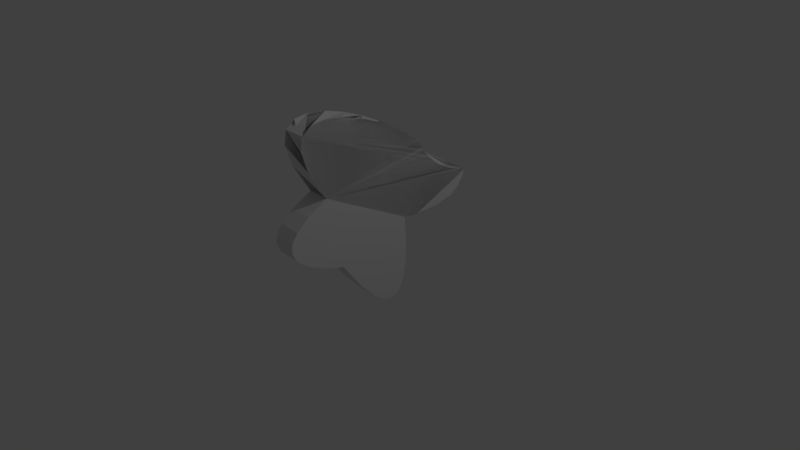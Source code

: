 # Source: Goldstone3.blend  (saved by Blender 2.79.0; exported with 4.5.12 LTS)
import bpy
from mathutils import Matrix  # noqa: F401  (used for matrix-valued properties, if any)

bpy.ops.wm.read_factory_settings(use_empty=True)
scene = bpy.context.scene
scene.name = 'Scene'

# ---- collections
col_collection_1 = bpy.data.collections.new('Collection 1'); scene.collection.children.link(col_collection_1)

# ---- world
world_world = bpy.data.worlds.new('World'); scene.world = world_world
world_world.color = (0.05088, 0.05088, 0.05088)
world_world.use_sun_shadow = False
world_world.sun_shadow_jitter_overblur = 0.0
world_world.cycles.sampling_method = 'MANUAL'

# ---- cameras
cam_camera = bpy.data.cameras.new('Camera')
cam_camera.clip_end = 100.0
cam_camera.lens = 35.0
cam_camera.sensor_width = 32.0
cam_camera.sensor_height = 18.0
cam_camera.ortho_scale = 7.314
cam_camera.dof.focus_distance = 0.0
cam_camera.dof.aperture_fstop = 128.0

# ---- lights
light_lamp = bpy.data.lights.new('Lamp', 'POINT')
light_lamp.transmission_factor = 0.0
light_lamp.cutoff_distance = 30.0
light_lamp.energy = 100.0
light_lamp.shadow_buffer_clip_start = 1.001
light_lamp.shadow_soft_size = 0.1
light_lamp.shadow_maximum_resolution = 0.006
light_lamp.use_absolute_resolution = True

# ---- meshes
me_cubeziercurve = bpy.data.meshes.new('CUBezierCurve')
me_cubeziercurve.from_pydata([(-0.02792, -3.086, 0.0), (-1.116, -3.972, 0.0), (-1.96, -4.374, 0.0), (-2.557, -4.365, 0.0), (-2.938, -4.023, 0.0), (-3.13, -3.425, 0.0), (-3.164, -2.648, 0.0), (-3.069, -1.768, 0.0), (-2.875, -0.8645, 0.0), (-2.61, -0.01309, 0.0), (-2.305, 0.7087, 0.0), (-1.988, 1.224, 0.0), (-1.689, 1.455, 0.0), (-1.695, 1.486, 0.0), (-1.695, 1.449, 0.0), (-1.611, 1.543, 0.0), (-1.516, 1.618, 0.0), (-1.398, 1.725, 0.0), (-1.264, 1.867, 0.0), (-1.121, 2.046, 0.0), (-0.9774, 2.264, 0.0), (-0.8414, 2.523, 0.0), (-0.7205, 2.824, 0.0), (-0.6226, 3.17, 0.0), (-0.5557, 3.562, 0.0), (-0.5274, 4.002, 0.0), (-0.5031, 4.012, 0.0), (-0.4664, 4.01, 0.0), (-0.3651, 3.999, 0.0), (-0.2127, 3.966, 0.0), (-0.0225, 3.902, 0.0), (0.1922, 3.795, 0.0), (0.4179, 3.635, 0.0), (0.6414, 3.409, -0.0158), (0.8493, 3.109, -0.03983), (1.028, 2.722, -0.05703), (1.165, 2.238, -0.06503), (1.245, 1.645, -0.06147), (1.257, 0.9342, 0.0), (1.263, 0.9382, -0.04547), (1.433, 0.9689, 0.0), (1.783, 1.041, 0.0), (2.286, 1.128, 0.0), (2.878, 1.2, 0.0), (3.493, 1.232, 0.0), (4.066, 1.194, 0.0), (4.531, 1.059, 0.0), (4.823, 0.7991, 0.0), (4.877, 0.3868, 0.0), (4.627, -0.2059, 0.0), (4.008, -1.007, 0.0), (2.955, -2.044, 0.0), (2.97, -2.04, -0.0001961), (2.965, -2.133, 0.0001961), (2.944, -2.38, 0.0), (2.898, -2.735, 0.0), (2.819, -3.151, 0.0), (2.698, -3.582, 0.0), (2.528, -3.981, 0.0), (2.298, -4.301, 0.0), (2.002, -4.495, 0.0), (1.63, -4.517, 0.0), (1.173, -4.321, 0.0), (0.6241, -3.858, 0.0), (-0.02609, -3.084, 0.0), (1.433, 0.9689, 0.0), (-0.02792, -3.086, 0.0), (-1.116, -3.972, 0.0), (-1.96, -4.374, 0.0), (-2.557, -4.365, 0.0), (-2.938, -4.023, 0.0), (-3.13, -3.425, 0.0), (-3.164, -2.648, 0.0), (-3.069, -1.768, 0.0), (-2.875, -0.8645, 0.0), (-2.61, -0.01309, 0.0), (-2.305, 0.7087, 0.0), (-1.988, 1.224, 0.0), (-1.689, 1.455, 0.0), (-1.695, 1.486, 0.0), (-1.695, 1.449, 0.0), (-1.611, 1.543, 0.0), (-1.516, 1.618, 0.0), (-1.398, 1.725, 0.0), (-1.264, 1.867, 0.0), (-1.121, 2.046, 0.0), (-0.9774, 2.264, 0.0), (-0.8414, 2.523, 0.0), (-0.7205, 2.824, 0.0), (-0.6226, 3.17, 0.0), (-0.5557, 3.562, 0.0), (-0.5274, 4.002, 0.0), (-0.5031, 4.012, 0.0), (-0.4664, 4.01, 0.0), (-0.3651, 3.999, 0.0), (-0.2127, 3.966, 0.0), (-0.0225, 3.902, 0.0), (0.1922, 3.795, 0.0), (0.4179, 3.635, 0.0), (0.6414, 3.409, -0.0158), (0.8493, 3.109, -0.03983), (1.028, 2.722, -0.05703), (1.165, 2.238, -0.06503), (1.245, 1.645, -0.06147), (1.257, 0.9342, 0.0), (1.263, 0.9382, -0.04547), (1.433, 0.9689, 0.0), (1.783, 1.041, 0.0), (2.286, 1.128, 0.0), (2.878, 1.2, 0.0), (3.493, 1.232, 0.0), (4.066, 1.194, 0.0), (4.531, 1.059, 0.0), (4.823, 0.7991, 0.0), (4.877, 0.3868, 0.0), (4.627, -0.2059, 0.0), (4.008, -1.007, 0.0), (2.955, -2.044, 0.0), (2.97, -2.04, -0.0001961), (2.965, -2.133, 0.0001961), (2.944, -2.38, 0.0), (2.898, -2.735, 0.0), (2.819, -3.151, 0.0), (2.698, -3.582, 0.0), (2.528, -3.981, 0.0), (2.298, -4.301, 0.0), (2.002, -4.495, 0.0), (1.63, -4.517, 0.0), (1.173, -4.321, 0.0), (0.6241, -3.858, 0.0), (-0.02609, -3.084, 0.0), (1.433, 0.9689, 0.0), (0.1922, 3.795, 0.0), (0.4179, 3.635, 0.0), (-0.5031, 4.012, 0.0), (-0.4664, 4.01, 0.0), (1.263, 0.9382, -0.04547), (1.433, 0.9689, 0.0), (0.6241, -3.858, 0.0), (-0.02609, -3.084, 0.0), (1.433, 0.9689, 0.0), (-0.02792, -3.086, 0.0), (-0.5031, 4.012, 0.0), (-0.4664, 4.01, 0.0), (0.1922, 3.795, 0.0), (0.4179, 3.635, 0.0), (1.257, 0.9342, 0.0), (1.263, 0.9382, -0.04547), (1.433, 0.9689, 0.0), (1.783, 1.041, 0.0), (2.286, 1.128, 0.0), (2.878, 1.2, 0.0), (3.493, 1.232, 0.0), (4.066, 1.194, 0.0), (4.531, 1.059, 0.0), (4.823, 0.7991, 0.0), (4.877, 0.3868, 0.0), (4.627, -0.2059, 0.0), (4.008, -1.007, 0.0), (2.955, -2.044, 0.0), (2.97, -2.04, -0.0001961), (2.965, -2.133, 0.0001961), (2.944, -2.38, 0.0), (2.898, -2.735, 0.0), (2.819, -3.151, 0.0), (2.698, -3.582, 0.0), (2.528, -3.981, 0.0), (2.298, -4.301, 0.0), (2.002, -4.495, 0.0), (1.63, -4.517, 0.0), (1.173, -4.321, 0.0), (0.6241, -3.858, 0.0), (-0.02609, -3.084, 0.0), (1.433, 0.9689, 0.0), (0.1922, 3.795, 0.0), (0.4179, 3.635, 0.0), (-0.02792, -3.086, 1.116), (-1.116, -3.972, 1.116), (-1.96, -4.374, 1.116), (-2.557, -4.365, 1.116), (-2.938, -4.023, 1.116), (-3.13, -3.425, 1.116), (-3.164, -2.648, 1.116), (-3.069, -1.768, 1.116), (-2.875, -0.8645, 1.116), (-2.61, -0.01309, 1.116), (-2.305, 0.7087, 1.116), (-1.988, 1.224, 1.116), (-1.689, 1.455, 1.116), (-1.695, 1.486, 1.116), (-1.695, 1.449, 1.116), (-1.611, 1.543, 1.116), (-1.516, 1.618, 1.116), (-1.398, 1.725, 1.116), (-1.264, 1.867, 1.116), (-1.121, 2.046, 1.116), (-0.9774, 2.264, 1.116), (-0.8414, 2.523, 1.116), (-0.7205, 2.824, 1.116), (-0.6226, 3.17, 1.116), (-0.5557, 3.562, 1.116), (-0.5274, 4.002, 1.116), (-0.5031, 4.012, 1.116), (-0.4664, 4.01, 1.116), (-0.3651, 3.999, 1.116), (-0.2127, 3.966, 1.116), (-0.0225, 3.902, 1.116), (0.1922, 3.795, 1.116), (0.4179, 3.635, 1.116), (0.6414, 3.409, 1.1), (0.8493, 3.109, 1.076), (1.028, 2.722, 1.059), (1.165, 2.238, 1.051), (1.245, 1.645, 1.054), (1.257, 0.9342, 1.116), (1.263, 0.9382, 1.07), (1.433, 0.9689, 1.116), (1.783, 1.041, 1.116), (2.286, 1.128, 1.116), (2.878, 1.2, 1.116), (3.493, 1.232, 1.116), (4.066, 1.194, 1.116), (4.531, 1.059, 1.116), (4.823, 0.7991, 1.116), (4.877, 0.3868, 1.116), (4.627, -0.2059, 1.116), (4.008, -1.007, 1.116), (2.955, -2.044, 1.116), (2.97, -2.04, 1.116), (2.965, -2.133, 1.116), (2.944, -2.38, 1.116), (2.898, -2.735, 1.116), (2.819, -3.151, 1.116), (2.698, -3.582, 1.116), (2.528, -3.981, 1.116), (2.298, -4.301, 1.116), (2.002, -4.495, 1.116), (1.63, -4.517, 1.116), (1.173, -4.321, 1.116), (0.6241, -3.858, 1.116), (-0.02609, -3.084, 1.116), (1.433, 0.9689, 1.116), (-0.02792, -3.086, 1.116), (-1.116, -3.972, 1.116), (-1.96, -4.374, 1.116), (-2.557, -4.365, 1.116), (-2.938, -4.023, 1.116), (-3.13, -3.425, 1.116), (-3.164, -2.648, 1.116), (-3.069, -1.768, 1.116), (-2.875, -0.8645, 1.116), (-2.61, -0.01309, 1.116), (-2.305, 0.7087, 1.116), (-1.988, 1.224, 1.116), (-1.689, 1.455, 1.116), (-1.695, 1.486, 1.116), (-1.695, 1.449, 1.116), (-1.611, 1.543, 1.116), (-1.516, 1.618, 1.116), (-1.398, 1.725, 1.116), (-1.264, 1.867, 1.116), (-1.121, 2.046, 1.116), (-0.9774, 2.264, 1.116), (-0.8414, 2.523, 1.116), (-0.7205, 2.824, 1.116), (-0.6226, 3.17, 1.116), (-0.5557, 3.562, 1.116), (-0.5274, 4.002, 1.116), (-0.5031, 4.012, 1.116), (-0.4664, 4.01, 1.116), (-0.3651, 3.999, 1.116), (-0.2127, 3.966, 1.116), (-0.0225, 3.902, 1.116), (0.1922, 3.795, 1.116), (0.4179, 3.635, 1.116), (0.6414, 3.409, 1.1), (0.8493, 3.109, 1.076), (1.028, 2.722, 1.059), (1.165, 2.238, 1.051), (1.245, 1.645, 1.054), (1.257, 0.9342, 1.116), (1.263, 0.9382, 1.07), (1.433, 0.9689, 1.116), (1.783, 1.041, 1.116), (2.286, 1.128, 1.116), (2.878, 1.2, 1.116), (3.493, 1.232, 1.116), (4.066, 1.194, 1.116), (4.531, 1.059, 1.116), (4.823, 0.7991, 1.116), (4.877, 0.3868, 1.116), (4.627, -0.2059, 1.116), (4.008, -1.007, 1.116), (2.955, -2.044, 1.116), (2.97, -2.04, 1.116), (2.965, -2.133, 1.116), (2.944, -2.38, 1.116), (2.898, -2.735, 1.116), (2.819, -3.151, 1.116), (2.698, -3.582, 1.116), (2.528, -3.981, 1.116), (2.298, -4.301, 1.116), (2.002, -4.495, 1.116), (1.63, -4.517, 1.116), (1.173, -4.321, 1.116), (0.6241, -3.858, 1.116), (-0.02609, -3.084, 1.116), (1.433, 0.9689, 1.116), (0.1922, 3.795, 1.116), (0.4179, 3.635, 1.116)], [(98, 274), (93, 308)], [(1, 2, 3, 4, 5, 6, 7, 8, 9, 10, 11, 12, 13, 14, 15, 16, 17, 18, 19, 20, 21, 22, 23, 24, 25, 0), (41, 42, 43, 44, 45, 46, 47, 48, 49, 50, 51, 52, 53, 54, 55, 56, 57, 58, 59, 60, 61, 62, 63, 40), (28, 29, 30, 31, 32, 33, 34, 35, 36, 37, 38, 27), (38, 0, 25, 27), (0, 38, 40, 63), (67, 66, 91, 90, 89, 88, 87, 86, 85, 84, 83, 82, 81, 80, 79, 78, 77, 76, 75, 74, 73, 72, 71, 70, 69, 68), (94, 93, 104, 103, 102, 101, 100, 99, 98, 97, 96, 95), (104, 93, 91, 66), (16, 82, 83, 17), (63, 129, 66, 0), (45, 111, 112, 46), (17, 83, 84, 18), (40, 106, 131, 65), (46, 112, 113, 47), (18, 84, 85, 19), (47, 113, 114, 48), (19, 85, 86, 20), (48, 114, 115, 49), (20, 86, 87, 21), (49, 115, 116, 50), (21, 87, 88, 22), (50, 116, 117, 51), (22, 88, 89, 23), (52, 118, 119, 53), (23, 89, 90, 24), (53, 119, 120, 54), (24, 90, 91, 25), (54, 120, 121, 55), (26, 92, 93, 27), (55, 121, 122, 56), (27, 93, 94, 28), (56, 122, 123, 57), (28, 94, 95, 29), (0, 66, 67, 1), (57, 123, 124, 58), (29, 95, 96, 30), (1, 67, 68, 2), (58, 124, 125, 59), (30, 96, 97, 31), (2, 68, 69, 3), (59, 125, 126, 60), (31, 97, 98, 32), (3, 69, 70, 4), (60, 126, 127, 61), (32, 98, 99, 33), (4, 70, 71, 5), (61, 127, 128, 62), (33, 99, 100, 34), (5, 71, 72, 6), (62, 128, 129, 63), (34, 100, 101, 35), (6, 72, 73, 7), (63, 129, 130, 64), (35, 101, 102, 36), (7, 73, 74, 8), (36, 102, 103, 37), (8, 74, 75, 9), (12, 78, 79, 13), (37, 103, 104, 38), (9, 75, 76, 10), (39, 105, 106, 40), (10, 76, 77, 11), (40, 106, 107, 41), (11, 77, 78, 12), (41, 107, 108, 42), (13, 79, 80, 14), (25, 91, 93, 27), (42, 108, 109, 43), (14, 80, 81, 15), (51, 117, 118, 52), (43, 109, 110, 44), (15, 81, 82, 16), (38, 104, 106, 40), (44, 110, 111, 45), (97, 132, 133, 98), (138, 139, 240, 239), (169, 168, 302, 303), (174, 144, 273, 308), (154, 153, 287, 288), (168, 167, 301, 302), (142, 134, 202, 268), (173, 148, 282, 307), (175, 174, 308, 309), (153, 152, 286, 287), (167, 166, 300, 301), (141, 171, 305, 242), (152, 151, 285, 286), (166, 165, 299, 300), (137, 140, 241, 216), (148, 146, 280, 282), (151, 150, 284, 285), (165, 164, 298, 299), (160, 159, 293, 294), (150, 149, 283, 284), (164, 163, 297, 298), (139, 172, 306, 240), (143, 142, 268, 269), (149, 148, 282, 283), (163, 162, 296, 297), (148, 147, 281, 282), (140, 173, 307, 241), (162, 161, 295, 296), (146, 141, 242, 280), (161, 160, 294, 295), (134, 135, 203, 202), (159, 158, 292, 293), (147, 136, 215, 281), (136, 137, 216, 215), (158, 157, 291, 292), (172, 171, 305, 306), (157, 156, 290, 291), (171, 170, 304, 305), (156, 155, 289, 290), (170, 169, 303, 304), (145, 175, 309, 274), (155, 154, 288, 289), (121, 120, 162, 163), (107, 106, 148, 149), (93, 92, 142, 143), (64, 130, 172, 139), (122, 121, 163, 164), (108, 107, 149, 150), (118, 117, 159, 160), (123, 122, 164, 165), (109, 108, 150, 151), (106, 104, 146, 148), (40, 65, 140, 137), (124, 123, 165, 166), (110, 109, 151, 152), (66, 129, 171, 141), (125, 124, 166, 167), (111, 110, 152, 153), (133, 132, 174, 175), (131, 106, 148, 173), (92, 26, 134, 142), (126, 125, 167, 168), (112, 111, 153, 154), (132, 97, 144, 174), (127, 126, 168, 169), (63, 64, 139, 138), (113, 112, 154, 155), (98, 133, 175, 145), (128, 127, 169, 170), (114, 113, 155, 156), (129, 128, 170, 171), (115, 114, 156, 157), (130, 129, 171, 172), (116, 115, 157, 158), (39, 40, 137, 136), (105, 39, 136, 147), (117, 116, 158, 159), (26, 27, 135, 134), (119, 118, 160, 161), (104, 66, 141, 146), (120, 119, 161, 162), (65, 131, 173, 140), (106, 105, 147, 148), (177, 176, 201, 200, 199, 198, 197, 196, 195, 194, 193, 192, 191, 190, 189, 188, 187, 186, 185, 184, 183, 182, 181, 180, 179, 178), (217, 216, 239, 238, 237, 236, 235, 234, 233, 232, 231, 230, 229, 228, 227, 226, 225, 224, 223, 222, 221, 220, 219, 218), (204, 203, 214, 213, 212, 211, 210, 209, 208, 207, 206, 205), (214, 203, 201, 176), (176, 239, 216, 214), (243, 244, 245, 246, 247, 248, 249, 250, 251, 252, 253, 254, 255, 256, 257, 258, 259, 260, 261, 262, 263, 264, 265, 266, 267, 242), (270, 271, 272, 273, 274, 275, 276, 277, 278, 279, 280, 269), (280, 242, 267, 269), (192, 193, 259, 258), (239, 176, 242, 305), (221, 222, 288, 287), (193, 194, 260, 259), (216, 241, 307, 282), (222, 223, 289, 288), (194, 195, 261, 260), (223, 224, 290, 289), (195, 196, 262, 261), (224, 225, 291, 290), (196, 197, 263, 262), (225, 226, 292, 291), (197, 198, 264, 263), (226, 227, 293, 292), (198, 199, 265, 264), (228, 229, 295, 294), (199, 200, 266, 265), (229, 230, 296, 295), (200, 201, 267, 266), (230, 231, 297, 296), (202, 203, 269, 268), (231, 232, 298, 297), (203, 204, 270, 269), (232, 233, 299, 298), (204, 205, 271, 270), (176, 177, 243, 242), (233, 234, 300, 299), (205, 206, 272, 271), (177, 178, 244, 243), (234, 235, 301, 300), (206, 207, 273, 272), (178, 179, 245, 244), (235, 236, 302, 301), (207, 208, 274, 273), (179, 180, 246, 245), (236, 237, 303, 302), (208, 209, 275, 274), (180, 181, 247, 246), (237, 238, 304, 303), (209, 210, 276, 275), (181, 182, 248, 247), (238, 239, 305, 304), (210, 211, 277, 276), (182, 183, 249, 248), (239, 240, 306, 305), (211, 212, 278, 277), (183, 184, 250, 249), (212, 213, 279, 278), (184, 185, 251, 250), (188, 189, 255, 254), (213, 214, 280, 279), (185, 186, 252, 251), (215, 216, 282, 281), (186, 187, 253, 252), (216, 217, 283, 282), (187, 188, 254, 253), (217, 218, 284, 283), (189, 190, 256, 255), (201, 203, 269, 267), (218, 219, 285, 284), (190, 191, 257, 256), (227, 228, 294, 293), (219, 220, 286, 285), (191, 192, 258, 257), (214, 216, 282, 280), (220, 221, 287, 286), (273, 274, 309, 308), (279, 280, 146, 104, 103, 102, 101, 100, 99, 98, 175, 274, 309, 275, 276, 277, 278), (308, 97, 174, 96, 95, 94, 93, 135, 203, 269, 270, 271, 272, 273), (245, 72, 246, 73, 247, 248, 74, 249, 250, 75, 251, 252, 253, 76, 256, 254, 257, 258, 259, 260, 261, 77, 262, 263, 267, 264, 202, 266, 265, 80, 78, 81, 82, 91, 134, 83, 90, 84, 89, 88, 85, 87, 86, 141, 66, 242, 67, 68, 243, 69, 244, 70, 71)])
me_cubeziercurve.use_remesh_preserve_volume = False
me_cubeziercurve.use_remesh_preserve_attributes = False
me_cubeziercurve.use_mirror_vertex_groups = False
me_cubeziercurve.auto_texspace = False
me_cubeziercurve.update()

# ---- objects
ob_goldstone3 = bpy.data.objects.new('Goldstone3', me_cubeziercurve)
ob_lamp = bpy.data.objects.new('Lamp', light_lamp)
ob_camera = bpy.data.objects.new('Camera', cam_camera)

# ---- transforms, parenting, visibility, modifiers, constraints
ob_goldstone3.location = (0.04619, 0.04481, 1.0)
ob_goldstone3.rotation_euler = (-1.327, 1.414, -1.409)
ob_goldstone3.scale = (0.3, 0.3, 0.3)
ob_goldstone3.lineart.crease_threshold = 0.0
ob_lamp.location = (4.076, 1.005, 5.904)
ob_lamp.rotation_euler = (0.6503, 0.05522, 1.866)
ob_lamp.lock_rotations_4d = False
ob_lamp.empty_display_type = 'ARROWS'
ob_lamp.color = (0.0, 0.0, 0.0, 0.0)
ob_lamp.lineart.crease_threshold = 0.0
ob_camera.location = (7.481, -6.508, 5.344)
ob_camera.rotation_euler = (1.109, 0.0, 0.8149)
ob_camera.lock_rotations_4d = False
ob_camera.empty_display_type = 'ARROWS'
ob_camera.color = (0.0, 0.0, 0.0, 0.0)
ob_camera.display_type = 'WIRE'
ob_camera.lineart.crease_threshold = 0.0

# ---- collection membership
col_collection_1.objects.link(ob_goldstone3)
col_collection_1.objects.link(ob_lamp)
col_collection_1.objects.link(ob_camera)

# ---- scene / render settings (as saved in the file)
scene.camera = ob_camera
scene.frame_start = 1; scene.frame_end = 250; scene.frame_set(1)
scene.render.engine = 'BLENDER_EEVEE_NEXT'
scene.render.resolution_percentage = 50
scene.render.dither_intensity = 0.0
scene.cycles.use_denoising = False
scene.cycles.samples = 128
scene.cycles.sampling_pattern = 'TABULATED_SOBOL'
scene.cycles.use_adaptive_sampling = False
scene.cycles.use_light_tree = False
scene.cycles.blur_glossy = 0.0
scene.cycles.sample_clamp_indirect = 0.0
scene.view_settings.view_transform = 'Standard'
bpy.context.view_layer.update()
